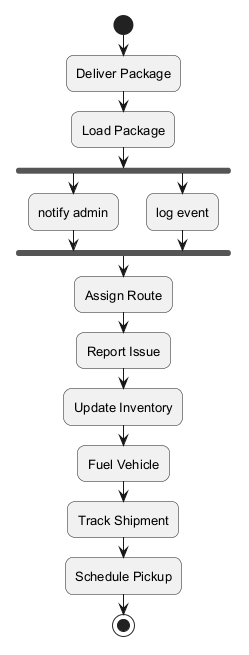

The diagram above was rendered by PlantUML. Its source (embedded in the PNG):
@startuml
skinparam backgroundColor #FFFFFF
skinparam roundCorner 15
skinparam defaultFontSize 13
start
:Deliver Package;
:Load Package;
fork
:notify admin;
fork again
:log event;
end fork
:Assign Route;
:Report Issue;
:Update Inventory;
:Fuel Vehicle;
:Track Shipment;
:Schedule Pickup;
stop
@enduml